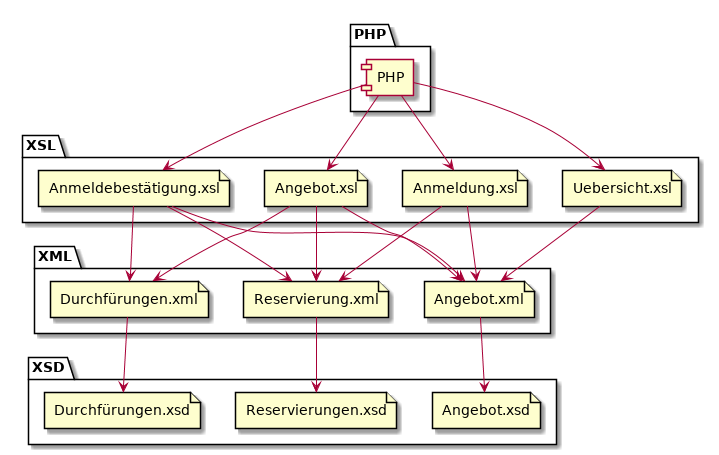

The diagram above was rendered by PlantUML. Its source (embedded in the PNG):
@startuml

package PHP {
    component [PHP] as server
}

package XSL {
    file Uebersicht.xsl as overview
    file Angebot.xsl as angebot
    file Anmeldung.xsl as anmeldung
    file Anmeldebestätigung.xsl as bestaetigung
}

server -down-> overview
server -down-> angebot
server -down-> anmeldung
server -down-> bestaetigung

package XML {
    file Reservierung.xml as reservierungXML
    file Angebot.xml as angebotXML
    file Durchfürungen.xml as durchfuerungenXML
}

overview -down-> angebotXML

angebot -down-> angebotXML
angebot -down-> reservierungXML
angebot -down-> durchfuerungenXML

anmeldung -down-> angebotXML
anmeldung -down-> reservierungXML

bestaetigung -down-> angebotXML
bestaetigung -down-> durchfuerungenXML
bestaetigung -down-> reservierungXML

package XSD {
    file Reservierungen.xsd as reservierungXSD
    file Angebot.xsd as angebotXSD
    file Durchfürungen.xsd as durchfuerungenXSD
}

angebotXML -down-> angebotXSD
durchfuerungenXML -down-> durchfuerungenXSD
reservierungXML -down-> reservierungXSD


@enduml